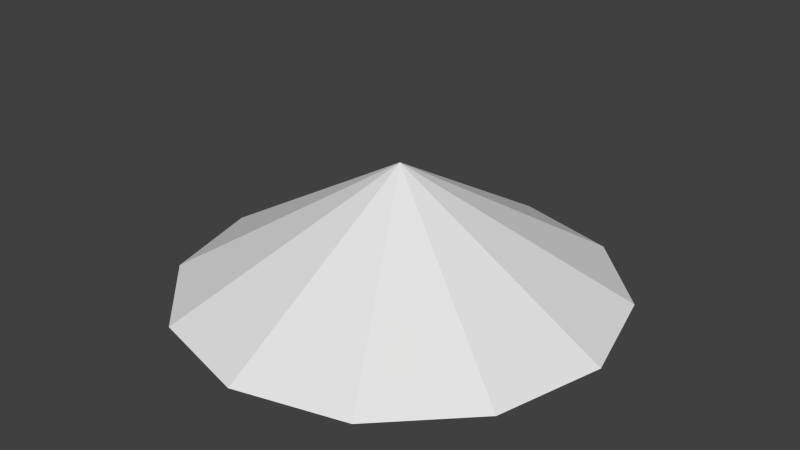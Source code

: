 # Source: Cone_60__10D.blend  (saved by Blender 2.70.0; exported with 4.5.12 LTS)
import bpy
from mathutils import Matrix  # noqa: F401  (used for matrix-valued properties, if any)

bpy.ops.wm.read_factory_settings(use_empty=True)
scene = bpy.context.scene
scene.name = 'Scene'

# ---- collections
col_collection_1 = bpy.data.collections.new('Collection 1'); scene.collection.children.link(col_collection_1)

# ---- world
world_world = bpy.data.worlds.new('World'); scene.world = world_world
world_world.color = (0.05088, 0.05088, 0.05088)
world_world.use_sun_shadow = False
world_world.sun_shadow_jitter_overblur = 0.0
world_world.cycles.sampling_method = 'MANUAL'
world_world.cycles.sample_map_resolution = 256

# ---- meshes
me_cone = bpy.data.meshes.new('Cone')
me_cone.from_pydata([(0.0, 17.32, -5.0), (8.66, 15.0, -5.0), (15.0, 8.66, -5.0), (17.32, -7.571e-07, -5.0), (15.0, -8.66, -5.0), (8.66, -15.0, -5.0), (2.615e-06, -17.32, -5.0), (-8.66, -15.0, -5.0), (0.0, 0.0, 5.0), (-15.0, -8.66, -5.0), (-17.32, -8.052e-06, -5.0), (-15.0, 8.66, -5.0), (-8.66, 15.0, -5.0)], [], [(11, 8, 12), (0, 8, 1), (10, 8, 11), (9, 8, 10), (7, 8, 9), (6, 8, 7), (5, 8, 6), (4, 8, 5), (3, 8, 4), (2, 8, 3), (12, 8, 0), (1, 8, 2), (0, 1, 2, 3, 4, 5, 6, 7, 9, 10, 11, 12)])
me_cone.use_remesh_preserve_volume = False
me_cone.use_remesh_preserve_attributes = False
me_cone.use_mirror_vertex_groups = False
me_cone.update()

# ---- objects
ob_cone = bpy.data.objects.new('Cone', me_cone)

# ---- transforms, parenting, visibility, modifiers, constraints
ob_cone.location = (0.0, 0.0, 0.0)
ob_cone.lineart.crease_threshold = 0.0

# ---- collection membership
col_collection_1.objects.link(ob_cone)

# ---- scene / render settings (as saved in the file)
scene.frame_start = 1; scene.frame_end = 250; scene.frame_set(1)
scene.render.engine = 'BLENDER_EEVEE_NEXT'
scene.render.resolution_percentage = 50
scene.render.dither_intensity = 0.0
scene.cycles.use_denoising = False
scene.cycles.samples = 10
scene.cycles.sampling_pattern = 'TABULATED_SOBOL'
scene.cycles.light_sampling_threshold = 0.0
scene.cycles.use_adaptive_sampling = False
scene.cycles.use_light_tree = False
scene.cycles.blur_glossy = 0.0
scene.cycles.volume_bounces = 1
scene.cycles.pixel_filter_type = 'GAUSSIAN'
scene.cycles.sample_clamp_indirect = 0.0
scene.view_settings.view_transform = 'Standard'
bpy.context.view_layer.update()

# ---- added for rendering (the .blend has no active camera and no usable light): camera, sun
cam_auto = bpy.data.cameras.new('AutoCamera')
cam_auto.lens = 50.0
cam_auto.sensor_width = 36.0
cam_auto.clip_end = 1000.0
ob_auto_camera = bpy.data.objects.new('AutoCamera', cam_auto)
scene.collection.objects.link(ob_auto_camera)
ob_auto_camera.location = (46.2599, -55.5119, 37.0079)
ob_auto_camera.rotation_euler = (1.09748, -7.21219e-08, 0.694738)
scene.camera = ob_auto_camera
light_auto_sun = bpy.data.lights.new('AutoSun', 'SUN')
light_auto_sun.energy = 3.0
light_auto_sun.angle = 0.0523599
ob_auto_sun = bpy.data.objects.new('AutoSun', light_auto_sun)
scene.collection.objects.link(ob_auto_sun)
ob_auto_sun.rotation_euler = (0.872665, 0.174533, 0.523599)
bpy.context.view_layer.update()
